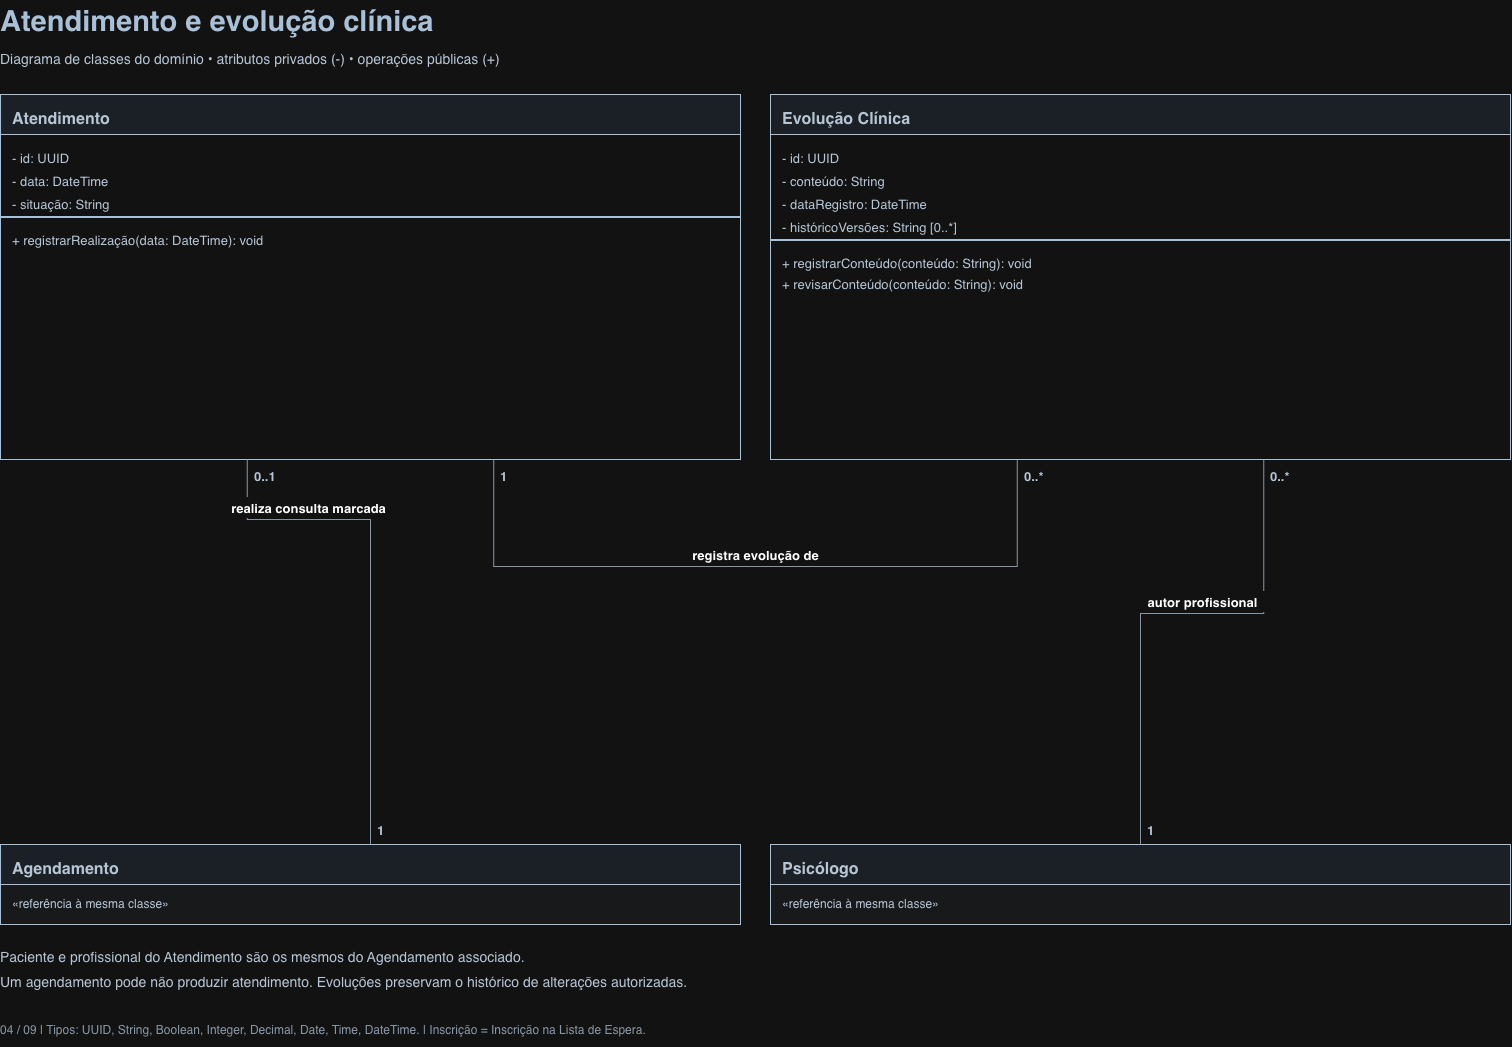

The diagram above was exported from draw.io. Its source (the exported page's mxGraphModel, read from the mxfile embedded in the PNG):
<mxGraphModel dx="1533" dy="1983" grid="1" gridSize="10" guides="1" tooltips="1" connect="1" arrows="1" fold="1" page="1" pageScale="1" pageWidth="1600" pageHeight="1130" math="0" shadow="0">
  <root>
    <mxCell id="0" />
    <mxCell id="1" parent="0" />
    <mxCell id="v2" parent="1" style="text;html=1;align=left;verticalAlign=top;whiteSpace=wrap;overflow=hidden;fontSize=29;fontColor=#213B56;fontStyle=1;spacing=0;" value="Atendimento e evolução clínica" vertex="1">
      <mxGeometry height="45" width="1400" x="45" y="66" as="geometry" />
    </mxCell>
    <mxCell id="v3" parent="1" style="text;html=1;align=left;verticalAlign=top;whiteSpace=wrap;overflow=hidden;fontSize=14;fontColor=#243447;fontStyle=0;spacing=0;" value="Diagrama de classes do domínio • atributos privados (-) • operações públicas (+)" vertex="1">
      <mxGeometry height="24" width="1450" x="45" y="112" as="geometry" />
    </mxCell>
    <mxCell id="v4" parent="1" style="rounded=0;fillColor=#FFFFFF;strokeColor=#213B56;" value="" vertex="1">
      <mxGeometry height="365" width="740" x="45" y="160" as="geometry" />
    </mxCell>
    <mxCell id="v5" parent="v4" style="rounded=0;fillColor=#EAF1F7;strokeColor=#213B56;" value="" vertex="1">
      <mxGeometry height="40" width="740" as="geometry" />
    </mxCell>
    <mxCell id="v6" parent="v4" style="text;html=1;align=left;verticalAlign=top;whiteSpace=wrap;overflow=hidden;fontSize=16;fontColor=#243447;fontStyle=1;spacing=0;" value="Atendimento" vertex="1">
      <mxGeometry height="25" width="720" x="12" y="11" as="geometry" />
    </mxCell>
    <mxCell id="v7" parent="v4" style="text;html=1;align=left;verticalAlign=top;whiteSpace=wrap;overflow=hidden;fontSize=13;fontColor=#243447;fontStyle=0;spacing=0;" value="- id: UUID" vertex="1">
      <mxGeometry height="20" width="720" x="12" y="52" as="geometry" />
    </mxCell>
    <mxCell id="v8" parent="v4" style="text;html=1;align=left;verticalAlign=top;whiteSpace=wrap;overflow=hidden;fontSize=13;fontColor=#243447;fontStyle=0;spacing=0;" value="- data: DateTime" vertex="1">
      <mxGeometry height="20" width="720" x="12" y="75" as="geometry" />
    </mxCell>
    <mxCell id="v9" parent="v4" style="text;html=1;align=left;verticalAlign=top;whiteSpace=wrap;overflow=hidden;fontSize=13;fontColor=#243447;fontStyle=0;spacing=0;" value="- situação: String" vertex="1">
      <mxGeometry height="20" width="720" x="12" y="98" as="geometry" />
    </mxCell>
    <mxCell id="v10" parent="v4" style="fillColor=#213B56;strokeColor=#213B56;" value="" vertex="1">
      <mxGeometry height="1" width="740" y="122" as="geometry" />
    </mxCell>
    <mxCell id="v11" parent="v4" style="text;html=1;align=left;verticalAlign=top;whiteSpace=wrap;overflow=hidden;fontSize=13;fontColor=#243447;fontStyle=0;spacing=0;" value="+ registrarRealização(data: DateTime): void" vertex="1">
      <mxGeometry height="20" width="720" x="12" y="134" as="geometry" />
    </mxCell>
    <mxCell id="v12" parent="1" style="rounded=0;fillColor=#FFFFFF;strokeColor=#213B56;" value="" vertex="1">
      <mxGeometry height="365" width="740" x="815" y="160" as="geometry" />
    </mxCell>
    <mxCell id="v13" parent="v12" style="rounded=0;fillColor=#EAF1F7;strokeColor=#213B56;" value="" vertex="1">
      <mxGeometry height="40" width="740" as="geometry" />
    </mxCell>
    <mxCell id="v14" parent="v12" style="text;html=1;align=left;verticalAlign=top;whiteSpace=wrap;overflow=hidden;fontSize=16;fontColor=#243447;fontStyle=1;spacing=0;" value="Evolução Clínica" vertex="1">
      <mxGeometry height="25" width="720" x="12" y="11" as="geometry" />
    </mxCell>
    <mxCell id="v15" parent="v12" style="text;html=1;align=left;verticalAlign=top;whiteSpace=wrap;overflow=hidden;fontSize=13;fontColor=#243447;fontStyle=0;spacing=0;" value="- id: UUID" vertex="1">
      <mxGeometry height="20" width="720" x="12" y="52" as="geometry" />
    </mxCell>
    <mxCell id="v16" parent="v12" style="text;html=1;align=left;verticalAlign=top;whiteSpace=wrap;overflow=hidden;fontSize=13;fontColor=#243447;fontStyle=0;spacing=0;" value="- conteúdo: String" vertex="1">
      <mxGeometry height="20" width="720" x="12" y="75" as="geometry" />
    </mxCell>
    <mxCell id="v17" parent="v12" style="text;html=1;align=left;verticalAlign=top;whiteSpace=wrap;overflow=hidden;fontSize=13;fontColor=#243447;fontStyle=0;spacing=0;" value="- dataRegistro: DateTime" vertex="1">
      <mxGeometry height="20" width="720" x="12" y="98" as="geometry" />
    </mxCell>
    <mxCell id="v18" parent="v12" style="text;html=1;align=left;verticalAlign=top;whiteSpace=wrap;overflow=hidden;fontSize=13;fontColor=#243447;fontStyle=0;spacing=0;" value="- históricoVersões: String [0..*]" vertex="1">
      <mxGeometry height="20" width="720" x="12" y="121" as="geometry" />
    </mxCell>
    <mxCell id="v19" parent="v12" style="fillColor=#213B56;strokeColor=#213B56;" value="" vertex="1">
      <mxGeometry height="1" width="740" y="145" as="geometry" />
    </mxCell>
    <mxCell id="v20" parent="v12" style="text;html=1;align=left;verticalAlign=top;whiteSpace=wrap;overflow=hidden;fontSize=13;fontColor=#243447;fontStyle=0;spacing=0;" value="+ registrarConteúdo(conteúdo: String): void" vertex="1">
      <mxGeometry height="20" width="720" x="12" y="157" as="geometry" />
    </mxCell>
    <mxCell id="v21" parent="v12" style="text;html=1;align=left;verticalAlign=top;whiteSpace=wrap;overflow=hidden;fontSize=13;fontColor=#243447;fontStyle=0;spacing=0;" value="+ revisarConteúdo(conteúdo: String): void" vertex="1">
      <mxGeometry height="20" width="720" x="12" y="178" as="geometry" />
    </mxCell>
    <mxCell id="v22" parent="1" style="rounded=0;fillColor=#F6F8FA;strokeColor=#213B56;" value="" vertex="1">
      <mxGeometry height="80" width="740" x="45" y="910" as="geometry" />
    </mxCell>
    <mxCell id="v23" parent="v22" style="rounded=0;fillColor=#EAF1F7;strokeColor=#213B56;" value="" vertex="1">
      <mxGeometry height="40" width="740" as="geometry" />
    </mxCell>
    <mxCell id="v24" parent="v22" style="text;html=1;align=left;verticalAlign=top;whiteSpace=wrap;overflow=hidden;fontSize=16;fontColor=#243447;fontStyle=1;spacing=0;" value="Agendamento" vertex="1">
      <mxGeometry height="25" width="720" x="12" y="11" as="geometry" />
    </mxCell>
    <mxCell id="v25" parent="v22" style="text;html=1;align=left;verticalAlign=top;whiteSpace=wrap;overflow=hidden;fontSize=12;fontColor=#243447;fontStyle=0;spacing=0;" value="«referência à mesma classe»" vertex="1">
      <mxGeometry height="20" width="720" x="12" y="48" as="geometry" />
    </mxCell>
    <mxCell id="v26" parent="1" style="rounded=0;fillColor=#F6F8FA;strokeColor=#213B56;" value="" vertex="1">
      <mxGeometry height="80" width="740" x="815" y="910" as="geometry" />
    </mxCell>
    <mxCell id="v27" parent="v26" style="rounded=0;fillColor=#EAF1F7;strokeColor=#213B56;" value="" vertex="1">
      <mxGeometry height="40" width="740" as="geometry" />
    </mxCell>
    <mxCell id="v28" parent="v26" style="text;html=1;align=left;verticalAlign=top;whiteSpace=wrap;overflow=hidden;fontSize=16;fontColor=#243447;fontStyle=1;spacing=0;" value="Psicólogo" vertex="1">
      <mxGeometry height="25" width="720" x="12" y="11" as="geometry" />
    </mxCell>
    <mxCell id="v29" parent="v26" style="text;html=1;align=left;verticalAlign=top;whiteSpace=wrap;overflow=hidden;fontSize=12;fontColor=#243447;fontStyle=0;spacing=0;" value="«referência à mesma classe»" vertex="1">
      <mxGeometry height="20" width="720" x="12" y="48" as="geometry" />
    </mxCell>
    <mxCell id="e0" edge="1" parent="1" source="v4" style="edgeStyle=orthogonalEdgeStyle;rounded=0;html=1;endArrow=none;startArrow=none;startFill=1;strokeColor=#5A6A7A;exitX=0.33333333333333326;exitY=1;entryX=0.5;entryY=0;exitPerimeter=0;entryPerimeter=0;" target="v22" value="">
      <mxGeometry relative="1" as="geometry">
        <Array as="points">
          <mxPoint x="291.66666666666663" y="585" />
          <mxPoint x="415" y="585" />
        </Array>
      </mxGeometry>
    </mxCell>
    <mxCell id="v30" parent="1" style="text;html=1;align=left;verticalAlign=top;whiteSpace=wrap;overflow=hidden;fontSize=13;fontColor=#243447;fontStyle=1;spacing=0;" value="0..1" vertex="1">
      <mxGeometry height="22" width="46" x="298.66666666666663" y="530" as="geometry" />
    </mxCell>
    <mxCell id="v31" parent="1" style="text;html=1;align=left;verticalAlign=top;whiteSpace=wrap;overflow=hidden;fontSize=13;fontColor=#243447;fontStyle=1;spacing=0;" value="1" vertex="1">
      <mxGeometry height="22" width="46" x="422" y="884" as="geometry" />
    </mxCell>
    <mxCell id="v32" parent="1" style="text;html=1;align=center;verticalAlign=middle;fontSize=13;fontStyle=1;fillColor=#FFFFFF;strokeColor=none;" value="realiza consulta marcada" vertex="1">
      <mxGeometry height="21" width="187.2" x="259.73333333333335" y="563" as="geometry" />
    </mxCell>
    <mxCell id="e1" edge="1" parent="1" source="v12" style="edgeStyle=orthogonalEdgeStyle;rounded=0;html=1;endArrow=none;startArrow=none;startFill=1;strokeColor=#5A6A7A;exitX=0.3333333333333334;exitY=1;entryX=0.6666666666666665;entryY=1;exitPerimeter=0;entryPerimeter=0;" target="v4" value="">
      <mxGeometry relative="1" as="geometry">
        <Array as="points">
          <mxPoint x="1061.6666666666667" y="632" />
          <mxPoint x="538.3333333333333" y="632" />
        </Array>
      </mxGeometry>
    </mxCell>
    <mxCell id="v33" parent="1" style="text;html=1;align=left;verticalAlign=top;whiteSpace=wrap;overflow=hidden;fontSize=13;fontColor=#243447;fontStyle=1;spacing=0;" value="0..*" vertex="1">
      <mxGeometry height="22" width="46" x="1068.6666666666667" y="530" as="geometry" />
    </mxCell>
    <mxCell id="v34" parent="1" style="text;html=1;align=left;verticalAlign=top;whiteSpace=wrap;overflow=hidden;fontSize=13;fontColor=#243447;fontStyle=1;spacing=0;" value="1" vertex="1">
      <mxGeometry height="22" width="46" x="545.3333333333333" y="530" as="geometry" />
    </mxCell>
    <mxCell id="v35" parent="1" style="text;html=1;align=center;verticalAlign=middle;fontSize=13;fontStyle=1;fillColor=#FFFFFF;strokeColor=none;" value="registra evolução de" vertex="1">
      <mxGeometry height="21" width="156" x="722" y="610" as="geometry" />
    </mxCell>
    <mxCell id="e2" edge="1" parent="1" source="v12" style="edgeStyle=orthogonalEdgeStyle;rounded=0;html=1;endArrow=none;startArrow=none;startFill=1;strokeColor=#5A6A7A;exitX=0.6666666666666665;exitY=1;entryX=0.5;entryY=0;exitPerimeter=0;entryPerimeter=0;" target="v26" value="">
      <mxGeometry relative="1" as="geometry">
        <Array as="points">
          <mxPoint x="1308.3333333333333" y="679" />
          <mxPoint x="1185" y="679" />
        </Array>
      </mxGeometry>
    </mxCell>
    <mxCell id="v36" parent="1" style="text;html=1;align=left;verticalAlign=top;whiteSpace=wrap;overflow=hidden;fontSize=13;fontColor=#243447;fontStyle=1;spacing=0;" value="0..*" vertex="1">
      <mxGeometry height="22" width="46" x="1315.3333333333333" y="530" as="geometry" />
    </mxCell>
    <mxCell id="v37" parent="1" style="text;html=1;align=left;verticalAlign=top;whiteSpace=wrap;overflow=hidden;fontSize=13;fontColor=#243447;fontStyle=1;spacing=0;" value="1" vertex="1">
      <mxGeometry height="22" width="46" x="1192" y="884" as="geometry" />
    </mxCell>
    <mxCell id="v38" parent="1" style="text;html=1;align=center;verticalAlign=middle;fontSize=13;fontStyle=1;fillColor=#FFFFFF;strokeColor=none;" value="autor profissional" vertex="1">
      <mxGeometry height="21" width="150" x="1171.6666666666665" y="657" as="geometry" />
    </mxCell>
    <mxCell id="v39" parent="1" style="text;html=1;align=left;verticalAlign=top;whiteSpace=wrap;overflow=hidden;fontSize=14;fontColor=#243447;fontStyle=0;spacing=0;" value="Paciente e profissional do Atendimento são os mesmos do Agendamento associado." vertex="1">
      <mxGeometry height="25" width="1510" x="45" y="1010" as="geometry" />
    </mxCell>
    <mxCell id="v40" parent="1" style="text;html=1;align=left;verticalAlign=top;whiteSpace=wrap;overflow=hidden;fontSize=14;fontColor=#243447;fontStyle=0;spacing=0;" value="Um agendamento pode não produzir atendimento. Evoluções preservam o histórico de alterações autorizadas." vertex="1">
      <mxGeometry height="25" width="1510" x="45" y="1035" as="geometry" />
    </mxCell>
    <mxCell id="v41" parent="1" style="text;html=1;align=left;verticalAlign=top;whiteSpace=wrap;overflow=hidden;fontSize=12;fontColor=#5A6A7A;fontStyle=0;spacing=0;" value="04 / 09    |    Tipos: UUID, String, Boolean, Integer, Decimal, Date, Time, DateTime.    |    Inscrição = Inscrição na Lista de Espera." vertex="1">
      <mxGeometry height="23" width="1510" x="45" y="1084" as="geometry" />
    </mxCell>
  </root>
</mxGraphModel>